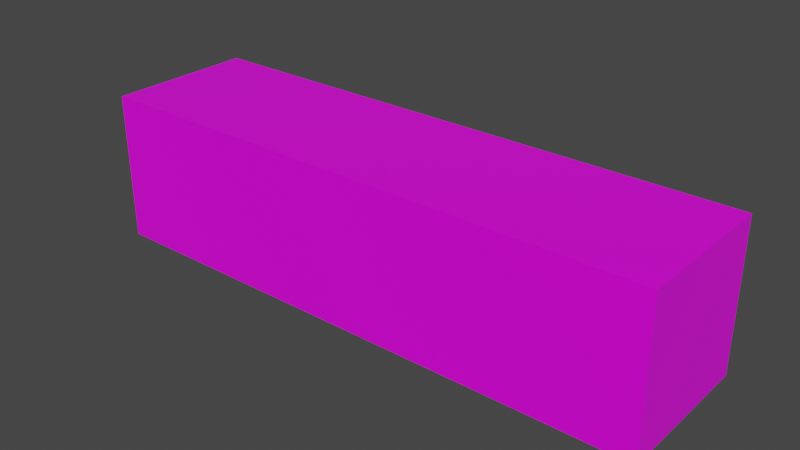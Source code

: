 # Source: c_-key.blend  (saved by Blender 2.93.20; exported with 4.5.12 LTS)
import bpy
from mathutils import Matrix  # noqa: F401  (used for matrix-valued properties, if any)

bpy.ops.wm.read_factory_settings(use_empty=True)
scene = bpy.context.scene
scene.name = 'Scene'

# ---- collections
col_collection = bpy.data.collections.new('Collection'); scene.collection.children.link(col_collection)

# ---- images (referenced by path relative to the original .blend; pixels are not part of the script)
import os
ASSET_DIR = os.environ.get("B2B_ASSET_DIR", "")  # directory of the original .blend (textures are referenced by path, not embedded)
HERE = os.path.dirname(os.path.abspath(__file__))  # packed textures are extracted next to this script under _unpacked/

def load_image(name, relpath, width, height, colorspace="sRGB"):
    """Load a texture the original file referenced (path relative to the .blend, or extracted next to this script)."""
    p = next((c for c in (os.path.join(HERE, relpath), os.path.join(ASSET_DIR, relpath)) if relpath and os.path.exists(c)), "")
    if p:
        img = bpy.data.images.load(p, check_existing=True)
        img.name = name
    else:  # same state as the original file: an image datablock whose file is absent (Cycles renders it pink)
        img = bpy.data.images.new(name, width, height)
        img.source = "FILE"
        img.filepath = "//" + (relpath or name)
    img.colorspace_settings.name = colorspace
    return img
img_piano_c__png = load_image('piano-c#.png', 'piano-c#.png', 1024, 1024, 'sRGB')

# ---- materials (node trees are filled in below, after node groups)
mat_material = bpy.data.materials.new('Material')
mat_material.alpha_threshold = 0.0
mat_material.use_transparent_shadow = False
mat_material.line_color = (0.0, 0.0, 0.0, 1.0)

# ---- material node trees
mat_material.use_nodes = True; mat_material.node_tree.nodes.clear()
_N = mat_material.node_tree.nodes; _L = mat_material.node_tree.links
n0 = _N.new('ShaderNodeOutputMaterial'); n0.name = 'Material Output'; n0.location = (300, 300)
n1 = _N.new('ShaderNodeBsdfPrincipled'); n1.name = 'Principled BSDF'; n1.location = (10, 300)
n1.distribution = 'GGX'
n1.subsurface_method = 'BURLEY'
n1.inputs[2].default_value = 0.4
n1.inputs[3].default_value = 1.45
n1.inputs[27].default_value = (0.0, 0.0, 0.0, 1.0)
n1.inputs[28].default_value = 1.0
n2 = _N.new('ShaderNodeTexImage'); n2.name = 'Image Texture'; n2.location = (-280, 280)
n2.image = img_piano_c__png
_L.new(n1.outputs[0], n0.inputs[0])
_L.new(n2.outputs[0], n1.inputs[0])
n0.is_active_output = True

# ---- world
world_world = bpy.data.worlds.new('World'); scene.world = world_world
world_world.use_nodes = True; world_world.node_tree.nodes.clear()
_N = world_world.node_tree.nodes; _L = world_world.node_tree.links
n0 = _N.new('ShaderNodeOutputWorld'); n0.name = 'World Output'; n0.location = (300, 300)
n1 = _N.new('ShaderNodeBackground'); n1.name = 'Background'; n1.location = (10, 300)
n1.inputs[0].default_value = (0.05088, 0.05088, 0.05088, 1.0)
_L.new(n1.outputs[0], n0.inputs[0])
n0.is_active_output = True
world_world.color = (0.05088, 0.05088, 0.05088)
world_world.use_sun_shadow = False
world_world.sun_shadow_jitter_overblur = 0.0

# ---- meshes
me_cube = bpy.data.meshes.new('Cube')
me_cube.from_pydata([(1.0, 1.0, 1.0), (1.0, 1.0, -1.0), (1.0, -1.0, 1.0), (1.0, -1.0, -1.0), (-1.0, 1.0, 1.0), (-1.0, 1.0, -1.0), (-1.0, -1.0, 1.0), (-1.0, -1.0, -1.0)], [], [(0, 4, 6, 2), (3, 2, 6, 7), (7, 6, 4, 5), (5, 1, 3, 7), (1, 0, 2, 3), (5, 4, 0, 1)])
_uv = me_cube.uv_layers.new(name='UVMap')
_uv.uv.foreach_set('vector', [0.364, 0.5426, 0.6973, 0.5426, 0.6973, 0.8759, 0.364, 0.8759, 0.3333, 0.0, 0.3333, 0.3333, 0.0, 0.3333, 0.0, 0.0, 0.3333, 0.3333, 0.3333, 0.6667, 0.0, 0.6667, 0.0, 0.3333, 0.8766, -0.5503, 0.8685, 0.4107, 0.4729, 0.4063, 0.4809, -0.5548, 0.6667, 0.3333, 0.6667, 0.6667, 0.3333, 0.6667, 0.3333, 0.3333, 0.3333, 0.6667, 0.3333, 1.0, 0.0, 1.0, 0.0, 0.6667])
me_cube.materials.append(mat_material)
me_cube.use_remesh_preserve_volume = False
me_cube.use_remesh_preserve_attributes = False
me_cube.use_mirror_vertex_groups = False
me_cube.update()

# ---- objects
ob_cube = bpy.data.objects.new('Cube', me_cube)

# ---- transforms, parenting, visibility, modifiers, constraints
ob_cube.location = (0.0, 0.0, 0.0)
ob_cube.scale = (-0.1773, -0.04613, -0.04613)
ob_cube.lock_rotations_4d = False
ob_cube.empty_display_type = 'ARROWS'
ob_cube.lineart.crease_threshold = 0.0

# ---- collection membership
col_collection.objects.link(ob_cube)

# ---- scene / render settings (as saved in the file)
scene.frame_start = 1; scene.frame_end = 250; scene.frame_set(1)
scene.render.engine = 'BLENDER_EEVEE_NEXT'
scene.cycles.use_denoising = False
scene.cycles.samples = 128
scene.cycles.sampling_pattern = 'TABULATED_SOBOL'
scene.cycles.use_adaptive_sampling = False
scene.cycles.use_light_tree = False
scene.view_settings.view_transform = 'Filmic'
bpy.context.view_layer.update()

# ---- added for rendering (the .blend has no active camera and no usable light): camera, sun
cam_auto = bpy.data.cameras.new('AutoCamera')
cam_auto.lens = 50.0
cam_auto.sensor_width = 36.0
cam_auto.clip_end = 1000.0
ob_auto_camera = bpy.data.objects.new('AutoCamera', cam_auto)
scene.collection.objects.link(ob_auto_camera)
ob_auto_camera.location = (0.349607, -0.419529, 0.279686)
ob_auto_camera.rotation_euler = (1.09748, -7.21219e-08, 0.694738)
scene.camera = ob_auto_camera
light_auto_sun = bpy.data.lights.new('AutoSun', 'SUN')
light_auto_sun.energy = 3.0
light_auto_sun.angle = 0.0523599
ob_auto_sun = bpy.data.objects.new('AutoSun', light_auto_sun)
scene.collection.objects.link(ob_auto_sun)
ob_auto_sun.rotation_euler = (0.872665, 0.174533, 0.523599)
bpy.context.view_layer.update()
